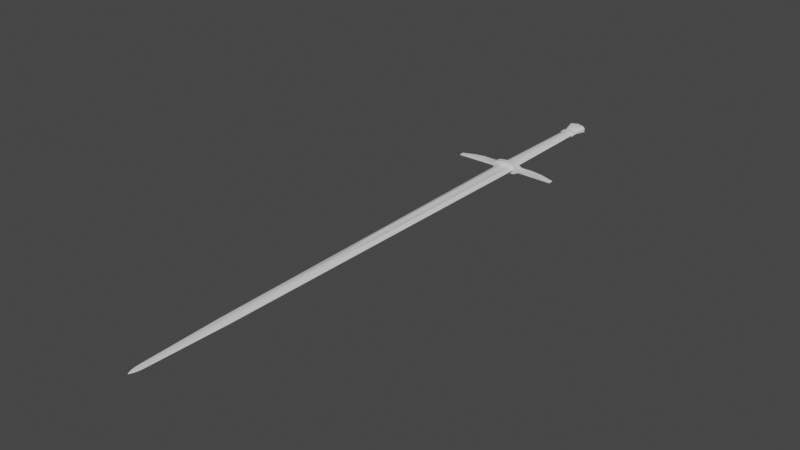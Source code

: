 # Source: Longsword.blend  (saved by Blender 2.82.7; exported with 4.5.12 LTS)
import bpy
from mathutils import Matrix  # noqa: F401  (used for matrix-valued properties, if any)

bpy.ops.wm.read_factory_settings(use_empty=True)
scene = bpy.context.scene
scene.name = 'Scene'

# ---- collections
col_collection = bpy.data.collections.new('Collection'); scene.collection.children.link(col_collection)

# ---- materials (node trees are filled in below, after node groups)
mat_pommelmaterial = bpy.data.materials.new('PommelMaterial')
mat_pommelmaterial.alpha_threshold = 0.0
mat_pommelmaterial.use_transparent_shadow = False
mat_pommelmaterial.line_color = (0.0, 0.0, 0.0, 1.0)
mat_blademeterial = bpy.data.materials.new('BladeMeterial')
mat_blademeterial.use_transparent_shadow = False
mat_rainguardmaterial = bpy.data.materials.new('RainGuardMaterial')
mat_rainguardmaterial.use_transparent_shadow = False
mat_gripmaterial = bpy.data.materials.new('GripMaterial')
mat_gripmaterial.use_transparent_shadow = False

# ---- node groups
ng_auto_smooth = bpy.data.node_groups.new('Auto Smooth', 'GeometryNodeTree')
_s = ng_auto_smooth.interface.new_socket(name='Geometry', in_out='OUTPUT', socket_type='NodeSocketGeometry')
_s = ng_auto_smooth.interface.new_socket(name='Geometry', in_out='INPUT', socket_type='NodeSocketGeometry')
_s = ng_auto_smooth.interface.new_socket(name='Angle', in_out='INPUT', socket_type='NodeSocketFloat')
_s.subtype = 'ANGLE'
_s.min_value = 0.0
_s.max_value = 3.142
ng_auto_smooth.is_modifier = True
_N = ng_auto_smooth.nodes; _L = ng_auto_smooth.links
n0 = _N.new('NodeGroupOutput'); n0.name = 'Group Output'; n0.location = (480, -100)
n1 = _N.new('NodeGroupInput'); n1.name = 'Group Input'; n1.location = (-420, -300)
n2 = _N.new('NodeGroupInput'); n2.name = 'Group Input.001'; n2.location = (-60, -100)
n3 = _N.new('GeometryNodeSetShadeSmooth'); n3.name = 'Set Shade Smooth'; n3.location = (120, -100)
n3.domain = 'EDGE'
n4 = _N.new('GeometryNodeSetShadeSmooth'); n4.name = 'Set Shade Smooth.001'; n4.location = (300, -100)
n5 = _N.new('GeometryNodeInputMeshEdgeAngle'); n5.name = 'Edge Angle'; n5.location = (-420, -220)
n6 = _N.new('GeometryNodeInputEdgeSmooth'); n6.name = 'Is Edge Smooth'; n6.location = (-60, -160)
n7 = _N.new('GeometryNodeInputShadeSmooth'); n7.name = 'Is Face Smooth'; n7.location = (-240, -340)
n8 = _N.new('FunctionNodeBooleanMath'); n8.name = 'Boolean Math'; n8.location = (-60, -220)
n9 = _N.new('FunctionNodeCompare'); n9.name = 'Compare'; n9.location = (-240, -180)
n9.operation = 'LESS_EQUAL'
_L.new(n5.outputs[0], n9.inputs[0])
_L.new(n4.outputs[0], n0.inputs[0])
_L.new(n1.outputs[1], n9.inputs[1])
_L.new(n9.outputs[0], n8.inputs[0])
_L.new(n7.outputs[0], n8.inputs[1])
_L.new(n2.outputs[0], n3.inputs[0])
_L.new(n6.outputs[0], n3.inputs[1])
_L.new(n3.outputs[0], n4.inputs[0])
_L.new(n8.outputs[0], n3.inputs[2])
n0.is_active_output = True

# ---- material node trees
mat_pommelmaterial.use_nodes = True; mat_pommelmaterial.node_tree.nodes.clear()
_N = mat_pommelmaterial.node_tree.nodes; _L = mat_pommelmaterial.node_tree.links
n0 = _N.new('ShaderNodeOutputMaterial'); n0.name = 'Material Output'; n0.location = (300, 300)
n1 = _N.new('ShaderNodeBsdfPrincipled'); n1.name = 'Principled BSDF'; n1.location = (10, 300)
n1.distribution = 'GGX'
n1.subsurface_method = 'BURLEY'
n1.inputs[2].default_value = 0.4
n1.inputs[3].default_value = 1.45
n1.inputs[27].default_value = (0.0, 0.0, 0.0, 1.0)
n1.inputs[28].default_value = 1.0
_L.new(n1.outputs[0], n0.inputs[0])
n0.is_active_output = True
mat_blademeterial.use_nodes = True; mat_blademeterial.node_tree.nodes.clear()
_N = mat_blademeterial.node_tree.nodes; _L = mat_blademeterial.node_tree.links
n0 = _N.new('ShaderNodeOutputMaterial'); n0.name = 'Material Output'; n0.location = (300, 300)
n1 = _N.new('ShaderNodeBsdfPrincipled'); n1.name = 'Principled BSDF'; n1.location = (10, 300)
n1.distribution = 'GGX'
n1.subsurface_method = 'BURLEY'
n1.inputs[3].default_value = 1.45
n1.inputs[27].default_value = (0.0, 0.0, 0.0, 1.0)
n1.inputs[28].default_value = 1.0
_L.new(n1.outputs[0], n0.inputs[0])
n0.is_active_output = True
mat_rainguardmaterial.use_nodes = True; mat_rainguardmaterial.node_tree.nodes.clear()
_N = mat_rainguardmaterial.node_tree.nodes; _L = mat_rainguardmaterial.node_tree.links
n0 = _N.new('ShaderNodeOutputMaterial'); n0.name = 'Material Output'; n0.location = (300, 300)
n1 = _N.new('ShaderNodeBsdfPrincipled'); n1.name = 'Principled BSDF'; n1.location = (10, 300)
n1.distribution = 'GGX'
n1.subsurface_method = 'BURLEY'
n1.inputs[3].default_value = 1.45
n1.inputs[27].default_value = (0.0, 0.0, 0.0, 1.0)
n1.inputs[28].default_value = 1.0
_L.new(n1.outputs[0], n0.inputs[0])
n0.is_active_output = True
mat_gripmaterial.use_nodes = True; mat_gripmaterial.node_tree.nodes.clear()
_N = mat_gripmaterial.node_tree.nodes; _L = mat_gripmaterial.node_tree.links
n0 = _N.new('ShaderNodeOutputMaterial'); n0.name = 'Material Output'; n0.location = (300, 300)
n1 = _N.new('ShaderNodeBsdfPrincipled'); n1.name = 'Principled BSDF'; n1.location = (10, 300)
n1.distribution = 'GGX'
n1.subsurface_method = 'BURLEY'
n1.inputs[3].default_value = 1.45
n1.inputs[27].default_value = (0.0, 0.0, 0.0, 1.0)
n1.inputs[28].default_value = 1.0
_L.new(n1.outputs[0], n0.inputs[0])
n0.is_active_output = True

# ---- world
world_world = bpy.data.worlds.new('World'); scene.world = world_world
world_world.use_nodes = True; world_world.node_tree.nodes.clear()
_N = world_world.node_tree.nodes; _L = world_world.node_tree.links
n0 = _N.new('ShaderNodeOutputWorld'); n0.name = 'World Output'; n0.location = (300, 300)
n1 = _N.new('ShaderNodeBackground'); n1.name = 'Background'; n1.location = (10, 300)
n1.inputs[0].default_value = (0.05088, 0.05088, 0.05088, 1.0)
_L.new(n1.outputs[0], n0.inputs[0])
n0.is_active_output = True
world_world.color = (0.05088, 0.05088, 0.05088)
world_world.use_sun_shadow = False
world_world.sun_shadow_jitter_overblur = 0.0

# ---- meshes
me_cube = bpy.data.meshes.new('Cube')
me_cube.from_pydata([(-0.03905, -0.016, 0.01514), (-0.03905, 0.016, 0.01514), (-0.022, -0.00072, 1.403), (-0.022, 0.00072, 1.403), (0.03905, -0.016, 0.01514), (0.03905, 0.016, 0.01514), (0.022, -0.00072, 1.403), (0.022, 0.00072, 1.403), (-0.01162, -0.000792, 1.703), (-0.01162, 0.000792, 1.703), (0.01162, -0.000792, 1.703), (0.01162, 0.000792, 1.703), (-0.003485, -0.0002376, 1.739), (-0.003485, 0.0002376, 1.739), (0.003485, -0.0002376, 1.739), (0.003485, 0.0002376, 1.739), (-0.00906, 0.0005148, 1.723), (0.00906, 0.0005148, 1.723), (-0.00906, -0.0005148, 1.723), (0.00906, -0.0005148, 1.723), (-0.03905, -0.016, -0.008453), (-0.03905, 0.016, -0.008453), (0.03905, -0.016, -0.008453), (0.03905, 0.016, -0.008453), (-0.0224, -0.0084, -0.008453), (-0.0224, 0.0084, -0.008453), (0.0224, -0.0084, -0.008453), (0.0224, 0.0084, -0.008453), (-0.0196, -0.00588, -0.4085), (-0.0196, 0.00588, -0.4085), (0.0196, -0.00588, -0.4085), (0.0196, 0.00588, -0.4085), (0.2, -0.0012, 0.02665), (0.2, 0.0012, 0.02665), (0.2, -0.0012, 0.007795), (0.2, 0.0012, 0.007795), (-0.2, -0.0012, 0.02665), (-0.2, 0.0012, 0.02665), (-0.2, -0.0012, 0.007795), (-0.2, 0.0012, 0.007795), (0.0575, -0.006, -0.008453), (0.0575, -0.006, 0.01571), (0.0575, 0.006, 0.01571), (0.0575, 0.006, -0.008453), (-0.0575, -0.006, -0.008453), (-0.0575, 0.006, -0.008453), (-0.0575, 0.006, 0.01571), (-0.0575, -0.006, 0.01571), (0.036, 0.0007201, 0.01578), (-0.036, -0.0007199, 0.01578), (0.036, -0.0007199, 0.01578), (-0.036, 0.0007201, 0.01578), (-0.02333, 0.018, 0.01514), (0.02333, 0.018, 0.01514), (-0.01027, -0.005065, 1.403), (0.01027, -0.005065, 1.403), (0.01027, 0.005015, 1.403), (-0.01027, 0.005015, 1.403), (0.02333, -0.018, 0.01514), (-0.02333, -0.018, 0.01514), (-0.005421, -0.001331, 1.703), (0.005421, -0.001331, 1.703), (0.005421, 0.001294, 1.703), (-0.005421, 0.001294, 1.703), (-0.001626, -0.0005201, 1.739), (0.001626, -0.0005201, 1.739), (0.001626, 0.0004949, 1.739), (-0.001626, 0.0004949, 1.739), (0.004228, -0.0007876, 1.723), (-0.004228, -0.0007876, 1.723), (-0.004228, 0.0007519, 1.723), (0.004228, 0.0007519, 1.723), (-0.02333, 0.018, -0.008453), (0.02333, 0.018, -0.008453), (0.02333, -0.018, -0.008453), (-0.02333, -0.018, -0.008453), (-0.0147, 0.0126, -0.008453), (0.0147, 0.0126, -0.008453), (0.0147, -0.0126, -0.008453), (-0.0147, -0.0126, -0.008453), (-0.01029, 0.00882, -0.4085), (0.01029, 0.00882, -0.4085), (0.01029, -0.00882, -0.4085), (-0.01029, -0.00882, -0.4085), (-0.01601, 0.01372, -0.4824), (0.01601, 0.01372, -0.4824), (0.01601, -0.01372, -0.4824), (-0.01601, -0.01372, -0.4824), (-0.0168, 0.0072, 0.01578), (0.0168, 0.0072, 0.01578), (0.0168, -0.0072, 0.01578), (-0.0168, -0.0072, 0.01578), (-1.748e-09, 0.02, 0.01514), (1.504e-09, -0.0061, 1.403), (-1.374e-09, 0.005015, 1.403), (1.748e-09, -0.02, 0.01514), (6.924e-10, -0.001331, 1.703), (-6.924e-10, 0.001294, 1.703), (3.94e-10, -0.0005201, 1.739), (-3.94e-10, 0.0004949, 1.739), (4.501e-10, -0.0007876, 1.723), (-4.5e-10, 0.0007519, 1.723), (-1.748e-09, 0.02, -0.008453), (1.748e-09, -0.02, -0.008453), (-1.224e-09, 0.014, -0.008453), (1.224e-09, -0.014, -0.008453), (-8.567e-10, 0.0098, -0.4085), (8.567e-10, -0.0098, -0.4085), (-1.259e-09, 0.01729, -0.4824), (1.259e-09, -0.01729, -0.4824), (-2.77e-10, 0.003168, 0.01578), (2.77e-10, -0.003168, 0.01578), (0.0283, 0.00072, 0.7623), (-0.0283, -0.00072, 0.7623), (0.0283, -0.00072, 0.7623), (-0.0283, 0.00072, 0.7623), (0.01321, 0.0072, 0.7623), (-0.01321, 0.0072, 0.7623), (-0.01321, -0.0072, 0.7623), (0.01321, -0.0072, 0.7623), (1.039e-09, -0.0072, 1.005), (-1.039e-09, 0.0072, 1.005), (-0.05, 5.31e-08, -0.008453), (0.05, 6.185e-08, -0.008453), (-0.028, 5.503e-08, -0.008453), (0.028, 5.992e-08, -0.008453), (-0.0245, 7.282e-08, -0.4085), (0.0245, 7.71e-08, -0.4085), (-0.0343, 7.31e-08, -0.4824), (0.03491, 7.915e-08, -0.4824), (-0.02058, 7.484e-08, -0.4947), (0.02058, 7.844e-08, -0.4947), (0.009604, 7.748e-08, -0.4947), (-0.009604, 7.58e-08, -0.4947), (-4.295e-15, 7.677e-08, -0.4947), (0.0217, 7.625e-08, -0.4311), (-0.02163, 7.192e-08, -0.4311), (-0.001626, 0.0002376, 1.743), (-0.001626, -0.0002376, 1.743), (-1.97e-10, 0.0002376, 1.743), (1.97e-10, -0.0002376, 1.743), (0.001626, 0.0002376, 1.743), (0.001626, -0.0002376, 1.743), (0.1482, -0.004688, -0.004012), (0.1091, -0.006, -0.008453), (0.1482, 0.004688, -0.004012), (0.1091, 0.006, -0.008453), (0.1091, -0.006, 0.01633), (0.1482, -0.004688, 0.01933), (0.1091, 0.006, 0.01633), (0.1482, 0.004688, 0.01933), (-0.1482, -0.004688, -0.004012), (-0.1091, -0.006, -0.008453), (-0.1482, 0.004688, 0.01933), (-0.1091, 0.006, 0.01633), (-0.1091, 0.006, -0.008453), (-0.1482, 0.004688, -0.004012), (-0.1091, -0.006, 0.01633), (-0.1482, -0.004688, 0.01933), (-0.0343, -0.00796, -0.484), (-0.02757, -0.01372, -0.484), (-0.02757, 0.01372, -0.484), (-0.0343, 0.00796, -0.484), (0.03456, -0.007964, -0.484), (0.02758, -0.01372, -0.484), (0.02758, 0.01372, -0.484), (0.03456, 0.007964, -0.484), (-0.02018, -0.01372, -0.4905), (-0.02058, -0.007961, -0.4963), (-0.02018, 0.01372, -0.4905), (-0.02058, 0.007961, -0.4963), (0.02019, -0.01372, -0.4905), (0.02058, -0.007961, -0.4963), (0.02019, 0.01372, -0.4905), (0.02058, 0.007961, -0.4963), (-0.01259, 0.01372, -0.4905), (-0.009604, 0.007961, -0.4963), (0.009604, 0.007961, -0.4963), (0.01259, 0.01372, -0.4905), (0.01259, -0.01372, -0.4905), (0.009604, -0.007961, -0.4963), (-0.009604, -0.00796, -0.4963), (-0.01259, -0.01372, -0.4905), (-7.559e-10, 0.01038, -0.4963), (-1.259e-09, 0.01729, -0.4905), (7.559e-10, -0.01038, -0.4963), (1.259e-09, -0.01729, -0.4905), (-0.0169, -0.01026, -0.4411), (-0.02099, -0.004258, -0.4317), (0.0218, -0.003783, -0.4319), (0.01742, -0.01026, -0.4411), (-0.02102, 0.003786, -0.4317), (-0.0169, 0.01026, -0.4411), (0.01742, 0.01026, -0.4411), (0.02178, 0.004254, -0.4319), (-0.01064, 0.01026, -0.4411), (-0.007238, 0.006463, -0.4307), (0.007238, 0.006463, -0.4307), (0.01067, 0.01026, -0.4411), (0.01067, -0.01026, -0.4411), (0.007238, -0.006463, -0.4307), (-0.007238, -0.006463, -0.4307), (-0.01064, -0.01026, -0.4411), (8.567e-10, -0.006769, -0.4296), (9.042e-10, -0.01241, -0.4411), (-8.567e-10, 0.006769, -0.4296), (-9.042e-10, 0.01241, -0.4411), (0.02941, 8.07e-08, -0.4094), (-0.02942, 7.556e-08, -0.4094), (-0.01217, -0.01044, -0.4092), (-0.02379, -0.006959, -0.4094), (0.02383, -0.00693, -0.4094), (0.01216, -0.01044, -0.4092), (-0.02379, 0.00693, -0.4094), (-0.01217, 0.01044, -0.4092), (0.01216, 0.01044, -0.4092), (0.02383, 0.006959, -0.4094), (-5.936e-06, 0.01176, -0.4091), (-5.934e-06, -0.01176, -0.4091), (0.02952, 7.988e-08, -0.4295), (-0.02953, 7.472e-08, -0.4295), (-0.02556, -0.006311, -0.4298), (0.02594, -0.006093, -0.4299), (0.01094, -0.009502, -0.4281), (-0.02558, 0.006095, -0.4298), (-0.01095, 0.009502, -0.4281), (0.02593, 0.00631, -0.4299), (-5.936e-06, 0.01176, -0.4276), (-5.934e-06, -0.01176, -0.4276), (-0.01095, -0.009502, -0.4281), (0.01094, 0.009502, -0.4281), (0.02461, 7.625e-08, -0.4294), (-0.02461, 7.194e-08, -0.4294), (-0.02143, -0.005209, -0.4296), (0.02179, -0.005013, -0.4297), (0.009028, -0.007846, -0.4281), (-0.02145, 0.005014, -0.4296), (-0.009028, 0.007846, -0.4281), (0.02178, 0.005208, -0.4297), (-8.567e-10, 0.0098, -0.4276), (8.567e-10, -0.0098, -0.4276), (-0.009028, -0.007846, -0.4281), (0.009028, 0.007846, -0.4281)], [], [(119, 114, 6, 55), (55, 6, 10, 61), (48, 50, 4, 5), (117, 115, 3, 57), (115, 113, 2, 3), (44, 47, 157, 152), (70, 16, 13, 67), (3, 2, 8, 9), (6, 7, 11, 10), (57, 3, 9, 63), (14, 15, 141, 142), (16, 18, 12, 13), (68, 19, 14, 65), (19, 17, 15, 14), (10, 11, 17, 19), (61, 10, 19, 68), (9, 8, 18, 16), (63, 9, 16, 70), (75, 20, 24, 79), (40, 43, 146, 144), (53, 5, 23, 73), (59, 0, 20, 75), (125, 26, 30, 127), (24, 20, 122, 124), (21, 25, 124, 122), (73, 23, 27, 77), (159, 188, 128), (77, 27, 31, 81), (79, 24, 28, 83), (124, 25, 29, 126), (161, 84, 175, 169), (162, 128, 191), (166, 129, 131, 174), (176, 133, 130, 170), (85, 165, 173, 178), (166, 194, 129), (159, 128, 130, 168), (33, 32, 34, 35), (151, 158, 36, 38), (41, 40, 144, 147), (43, 42, 149, 146), (36, 37, 39, 38), (46, 45, 155, 154), (47, 46, 154, 157), (45, 44, 152, 155), (23, 5, 42, 43), (44, 122, 20), (5, 4, 41, 42), (4, 22, 40, 41), (20, 0, 47, 44), (1, 21, 45, 46), (0, 1, 46, 47), (44, 45, 122), (1, 0, 49, 51), (52, 1, 51, 88), (112, 114, 50, 48), (58, 4, 50, 90), (0, 59, 91, 49), (95, 58, 90, 111), (5, 53, 89, 48), (92, 52, 88, 110), (129, 189, 163), (241, 233, 188, 201), (164, 86, 179, 171), (86, 109, 186, 179), (174, 131, 132, 177), (109, 87, 182, 186), (128, 162, 170, 130), (239, 242, 197, 205), (26, 78, 82, 30), (105, 79, 83, 107), (25, 76, 80, 29), (104, 77, 81, 106), (129, 163, 172, 131), (240, 241, 201, 203), (21, 72, 76, 25), (102, 73, 77, 104), (4, 58, 74, 22), (95, 59, 75, 103), (1, 52, 72, 21), (92, 53, 73, 102), (22, 74, 78, 26), (103, 75, 79, 105), (11, 62, 71, 17), (97, 63, 70, 101), (8, 60, 69, 18), (96, 61, 68, 100), (18, 69, 64, 12), (100, 68, 65, 98), (14, 142, 65), (66, 141, 15), (7, 56, 62, 11), (94, 57, 63, 97), (17, 71, 66, 15), (101, 70, 67, 99), (112, 116, 56, 7), (121, 117, 57, 94), (2, 54, 60, 8), (93, 55, 61, 96), (113, 118, 54, 2), (120, 119, 55, 93), (118, 120, 93, 54), (54, 93, 96, 60), (116, 121, 94, 56), (71, 101, 99, 66), (56, 94, 97, 62), (142, 141, 139, 140), (69, 100, 98, 64), (60, 96, 100, 69), (62, 97, 101, 71), (74, 103, 105, 78), (52, 92, 102, 72), (58, 95, 103, 74), (72, 102, 104, 76), (235, 240, 203, 200), (76, 104, 106, 80), (78, 105, 107, 82), (237, 239, 205, 196), (134, 185, 181, 133), (183, 134, 133, 176), (132, 180, 185, 134), (53, 92, 110, 89), (59, 95, 111, 91), (89, 110, 121, 116), (91, 111, 120, 118), (111, 90, 119, 120), (49, 91, 118, 113), (110, 88, 117, 121), (48, 89, 116, 112), (7, 6, 114, 112), (51, 49, 113, 115), (88, 51, 115, 117), (90, 50, 114, 119), (21, 122, 45), (40, 123, 43), (123, 23, 43), (40, 22, 123), (108, 85, 178, 184), (177, 132, 134, 183), (84, 108, 184, 175), (133, 181, 168, 130), (131, 172, 180, 132), (192, 195, 84, 161), (202, 187, 160, 87), (24, 124, 126, 28), (27, 125, 127, 31), (26, 125, 123, 22), (23, 123, 125, 27), (128, 188, 136), (129, 194, 135), (206, 198, 85, 108), (204, 202, 87, 109), (232, 236, 191, 136), (199, 204, 109, 86), (242, 238, 194, 197), (238, 231, 135, 194), (135, 189, 129), (136, 191, 128), (233, 232, 136, 188), (198, 193, 165, 85), (190, 199, 86, 164), (231, 234, 189, 135), (236, 237, 196, 191), (234, 235, 200, 189), (195, 206, 108, 84), (66, 99, 139, 141), (98, 65, 142, 140), (98, 140, 138, 64), (138, 140, 139, 137), (99, 67, 137, 139), (67, 13, 137), (12, 138, 137, 13), (64, 138, 12), (42, 41, 147, 149), (145, 150, 33, 35), (150, 148, 32, 33), (148, 143, 34, 32), (153, 156, 39, 37), (158, 153, 37, 36), (156, 151, 38, 39), (150, 145, 146, 149), (145, 143, 144, 146), (148, 150, 149, 147), (143, 148, 147, 144), (158, 151, 152, 157), (156, 153, 154, 155), (153, 158, 157, 154), (151, 156, 155, 152), (143, 145, 35, 34), (188, 159, 160, 187), (192, 161, 162, 191), (178, 173, 174, 177), (182, 167, 168, 181), (161, 169, 170, 162), (167, 160, 159, 168), (164, 171, 172, 163), (173, 165, 166, 174), (169, 175, 176, 170), (184, 178, 177, 183), (171, 179, 180, 172), (186, 182, 181, 185), (175, 184, 183, 176), (179, 186, 185, 180), (163, 189, 190, 164), (165, 193, 194, 166), (206, 195, 196, 205), (204, 199, 200, 203), (202, 204, 203, 201), (199, 190, 189, 200), (198, 206, 205, 197), (195, 192, 191, 196), (193, 198, 197, 194), (187, 202, 201, 188), (87, 160, 167, 182), (30, 82, 212, 211), (29, 80, 214, 213), (127, 30, 211, 207), (28, 126, 208, 210), (31, 127, 207, 216), (81, 31, 216, 215), (126, 29, 213, 208), (80, 106, 217, 214), (82, 107, 218, 212), (107, 83, 209, 218), (106, 81, 215, 217), (83, 28, 210, 209), (211, 212, 223, 222), (213, 214, 225, 224), (207, 211, 222, 219), (210, 208, 220, 221), (216, 207, 219, 226), (215, 216, 226, 230), (208, 213, 224, 220), (214, 217, 227, 225), (212, 218, 228, 223), (218, 209, 229, 228), (217, 215, 230, 227), (209, 210, 221, 229), (222, 223, 235, 234), (224, 225, 237, 236), (219, 222, 234, 231), (221, 220, 232, 233), (226, 219, 231, 238), (230, 226, 238, 242), (220, 224, 236, 232), (225, 227, 239, 237), (223, 228, 240, 235), (228, 229, 241, 240), (227, 230, 242, 239), (229, 221, 233, 241)])
me_cube.polygons.foreach_set('use_smooth', [True] * 250)
me_cube.polygons.foreach_set('material_index', [1, 1, 2, 1, 1, 2, 1, 1, 1, 1, 1, 1, 1, 1, 1, 1, 1, 1, 2, 2, 2, 2, 3, 2, 2, 2, 0, 3, 3, 3, 0, 0, 0, 0, 0, 0, 0, 2, 2, 2, 2, 2, 2, 2, 2, 2, 2, 2, 2, 2, 2, 2, 2, 2, 2, 1, 2, 2, 2, 2, 2, 0, 0, 0, 0, 0, 0, 0, 0, 3, 3, 3, 3, 0, 0, 2, 2, 2, 2, 2, 2, 2, 2, 1, 1, 1, 1, 1, 1, 1, 1, 1, 1, 1, 1, 1, 1, 1, 1, 1, 1, 1, 1, 1, 1, 1, 1, 1, 1, 1, 2, 2, 2, 2, 0, 3, 3, 0, 0, 0, 0, 2, 2, 1, 1, 1, 1, 1, 1, 1, 1, 1, 1, 2, 2, 2, 2, 0, 0, 0, 0, 0, 0, 0, 3, 3, 2, 2, 0, 0, 0, 0, 0, 0, 0, 0, 0, 0, 0, 0, 0, 0, 0, 0, 0, 1, 1, 1, 1, 1, 1, 1, 1, 2, 2, 2, 2, 2, 2, 2, 2, 2, 2, 2, 2, 2, 2, 2, 2, 0, 0, 0, 0, 0, 0, 0, 0, 0, 0, 0, 0, 0, 0, 0, 0, 0, 0, 0, 0, 0, 0, 0, 0, 0, 0, 0, 0, 0, 0, 0, 0, 0, 0, 0, 0, 0, 0, 0, 0, 0, 0, 0, 0, 0, 0, 0, 0, 0, 0, 0, 0, 0, 0, 0, 0, 0, 0, 0, 0, 0])
_k = set([(88, 117), (89, 116), (90, 119), (91, 118), (116, 121), (117, 121), (118, 120), (119, 120)])
me_cube.attributes.new('sharp_edge', 'BOOLEAN', 'EDGE').data.foreach_set('value', [ (min(e.vertices), max(e.vertices)) in _k for e in me_cube.edges])
_uv = me_cube.uv_layers.new(name='UVMap')
_uv.uv.foreach_set('vector', [0.1766, 0.5666, 0.07442, 0.5663, 0.1363, 0.1963, 0.2154, 0.1965, 0.2154, 0.1965, 0.1363, 0.1963, 0.2143, 0.02312, 0.2566, 0.02329, 0.2427, 0.5675, 0.2461, 0.5678, 0.2818, 0.5784, 0.2059, 0.5717, 0.7624, 0.4321, 0.8676, 0.4322, 0.8029, 0.8032, 0.7219, 0.8031, 0.9725, 0.4275, 0.982, 0.4275, 0.9779, 0.7945, 0.9684, 0.7945, 0.9012, 0.648, 0.9582, 0.648, 0.9597, 0.7696, 0.9012, 0.7696, 0.6721, 0.9884, 0.7068, 0.9884, 0.6701, 0.9978, 0.6558, 0.9977, 0.9684, 0.7945, 0.9779, 0.7945, 0.9765, 0.967, 0.966, 0.967, 0.9477, 0.7945, 0.9572, 0.7945, 0.9558, 0.967, 0.9453, 0.967, 0.7219, 0.8031, 0.8029, 0.8032, 0.724, 0.9768, 0.6798, 0.9768, 0.9488, 0.9885, 0.9519, 0.9885, 0.9519, 0.9908, 0.9487, 0.9908, 0.9677, 0.9787, 0.9745, 0.9787, 0.9726, 0.9885, 0.9695, 0.9885, 0.2648, 0.0117, 0.2317, 0.01156, 0.2689, 0.002204, 0.282, 0.002304, 0.947, 0.9787, 0.9538, 0.9787, 0.9519, 0.9885, 0.9488, 0.9885, 0.9453, 0.967, 0.9558, 0.967, 0.9538, 0.9787, 0.947, 0.9787, 0.2566, 0.02329, 0.2143, 0.02312, 0.2317, 0.01156, 0.2648, 0.0117, 0.966, 0.967, 0.9765, 0.967, 0.9745, 0.9787, 0.9677, 0.9787, 0.6798, 0.9768, 0.724, 0.9768, 0.7068, 0.9884, 0.6721, 0.9884, 0.05559, 0.4279, 0.06352, 0.3911, 0.07813, 0.4321, 0.06663, 0.4494, 0.0676, 0.6218, 0.09602, 0.6242, 0.08555, 0.7463, 0.05713, 0.7439, 0.8598, 0.554, 0.8598, 0.5911, 0.8046, 0.5911, 0.8046, 0.554, 0.9568, 0.5612, 0.9568, 0.5985, 0.9012, 0.5985, 0.9012, 0.5612, 0.0, 0.0003869, 0.05, 0.0001547, 0.075, 0.9998, 0.03125, 1.0, 0.07813, 0.4321, 0.06352, 0.3911, 0.1036, 0.3684, 0.09916, 0.4205, 0.1393, 0.3976, 0.1179, 0.4355, 0.09916, 0.4205, 0.1036, 0.3684, 0.1314, 0.5457, 0.1234, 0.5825, 0.1088, 0.5416, 0.1203, 0.5242, 0.8909, 0.8719, 0.9163, 0.49, 0.9454, 0.861, 0.8813, 3.868e-05, 0.95, 0.0001547, 0.925, 0.9998, 0.8419, 0.9998, 0.3813, 3.868e-05, 0.45, 0.0001547, 0.425, 0.9998, 0.3419, 0.9998, 0.5, 0.0003868, 0.55, 0.0001547, 0.575, 0.9998, 0.5313, 1.0, 0.5019, 0.04618, 0.5127, 0.1279, 0.4573, 0.1524, 0.4573, 0.09866, 1.0, 0.8719, 0.9454, 0.861, 0.9714, 0.4898, 0.2811, 0.4858, 0.3357, 0.4833, 0.3357, 0.5847, 0.2811, 0.5847, 0.2811, 0.7984, 0.3357, 0.7984, 0.3357, 0.8762, 0.2811, 0.8761, 0.5127, 0.3545, 0.5019, 0.4364, 0.4573, 0.3844, 0.4573, 0.3306, 0.9961, 0.0, 0.9888, 0.3802, 0.9421, 0.01303, 0.3902, 0.9733, 0.3356, 0.9733, 0.3357, 0.8762, 0.3902, 0.8762, 0.984, 0.02205, 0.984, 0.0277, 0.9395, 0.0277, 0.9395, 0.02205, 0.9117, 0.8619, 0.9667, 0.8619, 0.984, 0.9842, 0.9395, 0.9842, 0.9582, 0.3639, 0.9012, 0.3639, 0.9012, 0.2424, 0.9597, 0.2424, 0.8046, 0.6402, 0.8612, 0.6402, 0.8626, 0.761, 0.8046, 0.761, 0.8868, 0.01849, 0.8868, 0.02411, 0.8426, 0.02411, 0.8426, 0.01849, 0.8612, 0.3581, 0.8046, 0.3581, 0.8046, 0.2373, 0.8626, 0.2373, 0.278, 0.3465, 0.2495, 0.344, 0.2603, 0.2218, 0.2887, 0.2243, 0.1194, 0.3519, 0.09094, 0.3494, 0.1014, 0.2273, 0.1298, 0.2297, 0.8046, 0.5911, 0.8598, 0.5911, 0.8612, 0.6402, 0.8046, 0.6402, 0.09094, 0.3494, 0.1036, 0.3684, 0.06352, 0.3911, 0.2059, 0.5717, 0.2818, 0.5784, 0.2542, 0.62, 0.2258, 0.6175, 0.9568, 0.4134, 0.9012, 0.4134, 0.9012, 0.3639, 0.9582, 0.3639, 0.9012, 0.5985, 0.9568, 0.5985, 0.9582, 0.648, 0.9012, 0.648, 0.8598, 0.4072, 0.8046, 0.4072, 0.8046, 0.3581, 0.8612, 0.3581, 0.2978, 0.3924, 0.222, 0.3857, 0.2495, 0.344, 0.278, 0.3465, 0.09094, 0.3494, 0.1194, 0.3519, 0.1036, 0.3684, 0.222, 0.3857, 0.2978, 0.3924, 0.2611, 0.3966, 0.2577, 0.3963, 0.2138, 0.4227, 0.222, 0.3857, 0.2577, 0.3963, 0.2382, 0.4405, 0.9613, 0.4275, 0.9518, 0.4275, 0.9565, 0.0, 0.966, 8.091e-07, 0.2899, 0.5413, 0.2818, 0.5784, 0.2461, 0.5678, 0.2655, 0.5235, 0.2978, 0.3924, 0.2995, 0.4301, 0.2725, 0.4435, 0.2611, 0.3966, 0.2995, 0.4861, 0.2899, 0.5413, 0.2655, 0.5235, 0.2594, 0.4827, 0.2059, 0.5717, 0.2042, 0.5339, 0.2312, 0.5205, 0.2427, 0.5675, 0.2042, 0.4779, 0.2138, 0.4227, 0.2382, 0.4405, 0.2443, 0.4814, 0.9421, 0.01303, 0.9338, 0.3832, 0.8871, 0.005569, 0.01813, 0.125, 0.03876, 0.03924, 0.05242, 0.04433, 0.03361, 0.1399, 0.3663, 0.4345, 0.366, 0.3518, 0.4244, 0.3355, 0.4175, 0.3888, 0.366, 0.3518, 0.3818, 0.2396, 0.4371, 0.2472, 0.4244, 0.3355, 0.2811, 0.5847, 0.3357, 0.5847, 0.3357, 0.6624, 0.2811, 0.6624, 0.3818, 0.2396, 0.3951, 0.1271, 0.4473, 0.1587, 0.4371, 0.2472, 0.3356, 0.9733, 0.2811, 0.9733, 0.2811, 0.8761, 0.3357, 0.8762, 0.5989, 0.678, 0.5983, 0.7434, 0.5865, 0.733, 0.5786, 0.6823, 0.05, 0.0001547, 0.1188, 3.869e-05, 0.1581, 0.9998, 0.075, 0.9998, 0.25, 0.0, 0.3813, 3.868e-05, 0.3419, 0.9998, 0.25, 0.9997, 0.55, 0.0001547, 0.6188, 3.869e-05, 0.6581, 0.9998, 0.575, 0.9998, 0.75, 0.0, 0.8813, 3.868e-05, 0.8419, 0.9998, 0.75, 0.9997, 0.3357, 0.4833, 0.3903, 0.4858, 0.3902, 0.5847, 0.3357, 0.5847, 0.4673, 0.706, 0.4679, 0.6406, 0.4797, 0.6511, 0.4877, 0.7017, 0.1393, 0.3976, 0.1408, 0.4352, 0.1263, 0.4546, 0.1179, 0.4355, 0.1408, 0.4909, 0.1314, 0.5457, 0.1203, 0.5242, 0.1266, 0.4897, 0.9568, 0.4134, 0.9568, 0.4508, 0.9012, 0.4508, 0.9012, 0.4134, 0.9568, 0.506, 0.9568, 0.5612, 0.9012, 0.5612, 0.9012, 0.506, 0.8598, 0.4072, 0.8598, 0.4443, 0.8046, 0.4443, 0.8046, 0.4072, 0.8598, 0.4992, 0.8598, 0.554, 0.8046, 0.554, 0.8046, 0.4992, 0.04766, 0.576, 0.04612, 0.5384, 0.06066, 0.5191, 0.06904, 0.5381, 0.04612, 0.4827, 0.05559, 0.4279, 0.06663, 0.4494, 0.06033, 0.484, 0.5722, 0.9768, 0.609, 0.9768, 0.6169, 0.9884, 0.5885, 0.9884, 0.6444, 0.9768, 0.6798, 0.9768, 0.6721, 0.9884, 0.6445, 0.9884, 0.3676, 0.02312, 0.3282, 0.02329, 0.3206, 0.0117, 0.3513, 0.01156, 0.2924, 0.02329, 0.2566, 0.02329, 0.2648, 0.0117, 0.2927, 0.0117, 0.3513, 0.01156, 0.3206, 0.0117, 0.3034, 0.002304, 0.3149, 0.002204, 0.2927, 0.0117, 0.2648, 0.0117, 0.282, 0.002304, 0.2927, 0.002304, 0.9867, 0.002048, 1.0, 0.0, 1.0, 0.00251, 0.966, 0.9886, 0.9519, 0.9908, 0.9519, 0.9885, 0.5155, 0.8032, 0.5878, 0.8031, 0.609, 0.9768, 0.5722, 0.9768, 0.6548, 0.8031, 0.7219, 0.8031, 0.6798, 0.9768, 0.6444, 0.9768, 0.5885, 0.9884, 0.6169, 0.9884, 0.6345, 0.9977, 0.6246, 0.9978, 0.6445, 0.9884, 0.6721, 0.9884, 0.6558, 0.9977, 0.6452, 0.9977, 0.4979, 0.4322, 0.5899, 0.4321, 0.5878, 0.8031, 0.5155, 0.8032, 0.6672, 0.5724, 0.7624, 0.4321, 0.7219, 0.8031, 0.6548, 0.8031, 0.4266, 0.1963, 0.3509, 0.1965, 0.3282, 0.02329, 0.3676, 0.02312, 0.2835, 0.1966, 0.2154, 0.1965, 0.2566, 0.02329, 0.2924, 0.02329, 0.4479, 0.5663, 0.3508, 0.5666, 0.3509, 0.1965, 0.4266, 0.1963, 0.2714, 0.4267, 0.1766, 0.5666, 0.2154, 0.1965, 0.2835, 0.1966, 0.3508, 0.5666, 0.2714, 0.4267, 0.2835, 0.1966, 0.3509, 0.1965, 0.3509, 0.1965, 0.2835, 0.1966, 0.2924, 0.02329, 0.3282, 0.02329, 0.5899, 0.4321, 0.6672, 0.5724, 0.6548, 0.8031, 0.5878, 0.8031, 0.6169, 0.9884, 0.6445, 0.9884, 0.6452, 0.9977, 0.6345, 0.9977, 0.5878, 0.8031, 0.6548, 0.8031, 0.6444, 0.9768, 0.609, 0.9768, 0.9867, 0.005962, 0.9899, 0.005962, 0.9899, 0.006904, 0.9867, 0.006904, 0.3206, 0.0117, 0.2927, 0.0117, 0.2927, 0.002304, 0.3034, 0.002304, 0.3282, 0.02329, 0.2924, 0.02329, 0.2927, 0.0117, 0.3206, 0.0117, 0.609, 0.9768, 0.6444, 0.9768, 0.6445, 0.9884, 0.6169, 0.9884, 0.04612, 0.5384, 0.04612, 0.4827, 0.06033, 0.484, 0.06066, 0.5191, 0.8598, 0.4443, 0.8598, 0.4992, 0.8046, 0.4992, 0.8046, 0.4443, 0.9568, 0.4508, 0.9568, 0.506, 0.9012, 0.506, 0.9012, 0.4508, 0.1408, 0.4352, 0.1408, 0.4909, 0.1266, 0.4897, 0.1263, 0.4546, 0.4929, 0.7658, 0.4673, 0.706, 0.4877, 0.7017, 0.4997, 0.7515, 0.6188, 3.869e-05, 0.75, 0.0, 0.75, 0.9997, 0.6581, 0.9998, 0.1188, 3.869e-05, 0.25, 0.0, 0.25, 0.9997, 0.1581, 0.9998, 0.5733, 0.6182, 0.5989, 0.678, 0.5786, 0.6823, 0.5665, 0.6326, 0.3357, 0.7304, 0.4068, 0.7304, 0.3902, 0.7984, 0.3357, 0.7984, 0.2645, 0.7304, 0.3357, 0.7304, 0.3357, 0.7984, 0.2811, 0.7984, 0.3357, 0.6624, 0.3902, 0.6624, 0.4068, 0.7304, 0.3357, 0.7304, 0.2042, 0.5339, 0.2042, 0.4779, 0.2443, 0.4814, 0.2312, 0.5205, 0.2995, 0.4301, 0.2995, 0.4861, 0.2594, 0.4827, 0.2725, 0.4435, 0.5939, 0.0, 0.7077, 8.398e-05, 0.6672, 0.5724, 0.5899, 0.4321, 0.3509, 0.9976, 0.2385, 0.9974, 0.2714, 0.4267, 0.3508, 0.5666, 0.2385, 0.9974, 0.1292, 0.9976, 0.1766, 0.5666, 0.2714, 0.4267, 0.4751, 0.9973, 0.3509, 0.9976, 0.3508, 0.5666, 0.4479, 0.5663, 0.7077, 8.398e-05, 0.8133, 1.694e-07, 0.7624, 0.4321, 0.6672, 0.5724, 0.4751, 0.0001349, 0.5939, 0.0, 0.5899, 0.4321, 0.4979, 0.4322, 0.9572, 0.7945, 0.9477, 0.7945, 0.9518, 0.4275, 0.9613, 0.4275, 0.9772, 0.0, 0.9867, 8.091e-07, 0.982, 0.4275, 0.9725, 0.4275, 0.8133, 1.694e-07, 0.9453, 0.0001352, 0.8676, 0.4322, 0.7624, 0.4321, 0.1292, 0.9976, 0.0, 0.9973, 0.07442, 0.5663, 0.1766, 0.5666, 0.1393, 0.3976, 0.1036, 0.3684, 0.1194, 0.3519, 0.0676, 0.6218, 0.08333, 0.6052, 0.09602, 0.6242, 0.08333, 0.6052, 0.1234, 0.5825, 0.09602, 0.6242, 0.0676, 0.6218, 0.04766, 0.576, 0.08333, 0.6052, 0.5095, 0.2403, 0.5127, 0.3545, 0.4573, 0.3306, 0.4542, 0.2406, 0.2811, 0.6624, 0.3357, 0.6624, 0.3357, 0.7304, 0.2645, 0.7304, 0.5127, 0.1279, 0.5095, 0.2403, 0.4542, 0.2406, 0.4573, 0.1524, 0.3357, 0.7984, 0.3902, 0.7984, 0.3902, 0.8762, 0.3357, 0.8762, 0.3357, 0.5847, 0.3902, 0.5847, 0.3902, 0.6624, 0.3357, 0.6624, 0.7965, 0.1211, 0.7965, 0.1655, 0.5127, 0.1279, 0.5019, 0.04618, 0.1087, 0.126, 0.1144, 0.08199, 0.4163, 0.04746, 0.3951, 0.1271, 0.45, 0.0001547, 0.5, 0.0003868, 0.4688, 1.0, 0.425, 0.9998, 0.95, 0.0001547, 1.0, 0.0003868, 0.9688, 1.0, 0.925, 0.9998, 0.06904, 0.5381, 0.0878, 0.5531, 0.08333, 0.6052, 0.04766, 0.576, 0.1234, 0.5825, 0.08333, 0.6052, 0.0878, 0.5531, 0.1088, 0.5416, 0.9454, 0.861, 0.9163, 0.49, 0.9454, 0.4872, 0.9421, 0.01303, 0.9888, 0.3802, 0.96, 0.3873, 0.7947, 0.2402, 0.7965, 0.3162, 0.5127, 0.3545, 0.5095, 0.2403, 0.09977, 0.2007, 0.1087, 0.126, 0.3951, 0.1271, 0.3818, 0.2396, 0.499, 0.5213, 0.5371, 0.5361, 0.5294, 0.5409, 0.5032, 0.542, 0.08938, 0.2755, 0.09977, 0.2007, 0.3818, 0.2396, 0.366, 0.3518, 0.8871, 0.3048, 0.8784, 0.3957, 0.8639, 0.3961, 0.8707, 0.2926, 0.9961, 0.3953, 0.9603, 0.3945, 0.96, 0.3873, 0.9888, 0.3802, 0.96, 0.3873, 0.9338, 0.3832, 0.9421, 0.01303, 0.9454, 0.4872, 0.9714, 0.4898, 0.9454, 0.861, 0.4685, 0.5508, 0.499, 0.5213, 0.5032, 0.542, 0.4755, 0.5526, 0.7965, 0.3162, 0.7965, 0.364, 0.5019, 0.4364, 0.5127, 0.3545, 0.08325, 0.3229, 0.08938, 0.2755, 0.366, 0.3518, 0.3663, 0.4345, 0.5672, 0.8627, 0.5296, 0.8503, 0.5379, 0.8486, 0.5632, 0.8425, 0.8794, 0.08991, 0.8871, 0.177, 0.8707, 0.1901, 0.8662, 0.09334, 0.0, 0.3427, 0.001745, 0.2517, 0.02047, 0.2415, 0.01472, 0.3448, 0.7965, 0.1655, 0.7947, 0.2402, 0.5095, 0.2403, 0.5127, 0.1279, 0.6345, 0.9977, 0.6452, 0.9977, 0.6472, 1.0, 0.6366, 1.0, 0.2927, 0.002304, 0.282, 0.002304, 0.2813, 6.904e-08, 0.292, 6.904e-08, 0.2927, 0.002304, 0.292, 6.904e-08, 0.3027, 0.0, 0.3034, 0.002304, 0.9867, 0.005962, 0.9867, 0.00502, 0.9899, 0.00502, 0.9899, 0.005962, 0.6452, 0.9977, 0.6558, 0.9977, 0.6578, 1.0, 0.6472, 1.0, 1.0, 0.00502, 0.9867, 0.004558, 1.0, 0.00251, 0.9726, 0.9885, 0.9726, 0.9908, 0.9694, 0.9908, 0.9695, 0.9885, 0.9867, 0.9886, 0.9726, 0.9908, 0.9726, 0.9885, 0.2258, 0.6175, 0.2542, 0.62, 0.2435, 0.7423, 0.2151, 0.7398, 0.815, 0.8527, 0.8696, 0.8527, 0.8868, 0.9742, 0.8426, 0.9742, 0.21, 0.8332, 0.2322, 0.8351, 0.2131, 0.9584, 0.2074, 0.9579, 0.9667, 0.15, 0.9117, 0.15, 0.9395, 0.0277, 0.984, 0.0277, 0.8696, 0.1456, 0.815, 0.1456, 0.8426, 0.02411, 0.8868, 0.02411, 0.2938, 0.1309, 0.2716, 0.129, 0.2907, 0.005748, 0.2964, 0.006247, 0.1347, 0.1361, 0.1125, 0.1342, 0.1316, 0.009197, 0.1372, 0.009684, 0.8696, 0.8527, 0.815, 0.8527, 0.8046, 0.761, 0.8626, 0.761, 0.07444, 0.8394, 0.05224, 0.8375, 0.05713, 0.7439, 0.08555, 0.7463, 0.2322, 0.8351, 0.21, 0.8332, 0.2151, 0.7398, 0.2435, 0.7423, 0.9117, 0.15, 0.9667, 0.15, 0.9597, 0.2424, 0.9012, 0.2424, 0.9667, 0.8619, 0.9117, 0.8619, 0.9012, 0.7696, 0.9597, 0.7696, 0.815, 0.1456, 0.8696, 0.1456, 0.8626, 0.2373, 0.8046, 0.2373, 0.2716, 0.129, 0.2938, 0.1309, 0.2887, 0.2243, 0.2603, 0.2218, 0.1125, 0.1342, 0.1347, 0.1361, 0.1298, 0.2297, 0.1014, 0.2273, 0.05224, 0.8375, 0.07444, 0.8394, 0.0554, 0.9644, 0.04972, 0.9639, 0.05242, 0.04433, 0.4204, 0.0, 0.4163, 0.04746, 0.1144, 0.08199, 0.7965, 0.1211, 0.5019, 0.04618, 0.5069, 0.0, 0.8662, 0.09334, 0.2416, 0.6413, 0.2416, 0.5875, 0.2811, 0.5847, 0.2811, 0.6624, 0.4297, 0.8196, 0.4297, 0.8733, 0.3902, 0.8762, 0.3902, 0.7984, 0.2416, 0.9257, 0.2416, 0.8733, 0.2811, 0.8761, 0.2811, 0.9733, 0.4297, 0.8733, 0.4297, 0.9257, 0.3902, 0.9733, 0.3902, 0.8762, 0.3663, 0.4345, 0.4175, 0.3888, 0.4542, 0.3967, 0.3579, 0.4833, 0.2416, 0.5875, 0.2416, 0.5352, 0.2811, 0.4858, 0.2811, 0.5847, 0.2416, 0.8733, 0.2416, 0.8196, 0.2811, 0.7984, 0.2811, 0.8761, 0.2172, 0.7304, 0.2416, 0.6413, 0.2811, 0.6624, 0.2645, 0.7304, 0.4297, 0.5875, 0.4297, 0.6413, 0.3902, 0.6624, 0.3902, 0.5847, 0.4542, 0.7304, 0.4297, 0.8196, 0.3902, 0.7984, 0.4068, 0.7304, 0.2416, 0.8196, 0.2172, 0.7304, 0.2645, 0.7304, 0.2811, 0.7984, 0.4297, 0.6413, 0.4542, 0.7304, 0.4068, 0.7304, 0.3902, 0.6624, 0.3579, 0.4833, 0.01472, 0.3448, 0.08325, 0.3229, 0.3663, 0.4345, 0.5019, 0.4364, 0.7965, 0.364, 0.8639, 0.3961, 0.5069, 0.4872, 0.7947, 0.2402, 0.7965, 0.1655, 0.8707, 0.1901, 0.8776, 0.2412, 0.09977, 0.2007, 0.08938, 0.2755, 0.02047, 0.2415, 0.01991, 0.1897, 0.1087, 0.126, 0.09977, 0.2007, 0.01991, 0.1897, 0.03361, 0.1399, 0.08938, 0.2755, 0.08325, 0.3229, 0.01472, 0.3448, 0.02047, 0.2415, 0.7965, 0.3162, 0.7947, 0.2402, 0.8776, 0.2412, 0.8707, 0.2926, 0.7965, 0.1655, 0.7965, 0.1211, 0.8662, 0.09334, 0.8707, 0.1901, 0.7965, 0.364, 0.7965, 0.3162, 0.8707, 0.2926, 0.8639, 0.3961, 0.1144, 0.08199, 0.1087, 0.126, 0.03361, 0.1399, 0.05242, 0.04433, 0.3951, 0.1271, 0.4163, 0.04746, 0.4542, 0.1055, 0.4473, 0.1587, 0.1317, 0.8242, 0.1448, 0.7565, 0.1579, 0.7684, 0.143, 0.8532, 0.02456, 0.5569, 0.01154, 0.6246, 0.0001519, 0.6124, 0.01561, 0.528, 0.09581, 0.8631, 0.1317, 0.8242, 0.143, 0.8532, 0.1004, 0.8975, 0.1035, 0.5482, 0.0605, 0.518, 0.05803, 0.4833, 0.1088, 0.5178, 0.05281, 0.8329, 0.09581, 0.8631, 0.1004, 0.8975, 0.04976, 0.8633, 0.02637, 0.7695, 0.05281, 0.8329, 0.04976, 0.8633, 0.01769, 0.7837, 0.0605, 0.518, 0.02456, 0.5569, 0.01561, 0.528, 0.05803, 0.4833, 0.01154, 0.6246, 0.01237, 0.6977, 0.0, 0.699, 0.0001519, 0.6124, 0.1448, 0.7565, 0.1439, 0.6834, 0.1579, 0.6818, 0.1579, 0.7684, 0.1439, 0.6834, 0.1299, 0.6116, 0.1403, 0.5971, 0.1579, 0.6818, 0.01237, 0.6977, 0.02637, 0.7695, 0.01769, 0.7837, 0.0, 0.699, 0.1299, 0.6116, 0.1035, 0.5482, 0.1088, 0.5178, 0.1403, 0.5971, 0.6123, 0.8367, 0.6121, 0.7541, 0.7414, 0.7457, 0.7522, 0.8519, 0.753, 0.8403, 0.7544, 0.759, 0.8823, 0.7491, 0.8909, 0.8517, 0.6595, 0.9906, 0.6121, 1.0, 0.6178, 0.8558, 0.6596, 0.8519, 0.8474, 0.9999, 0.7998, 0.9904, 0.7997, 0.8517, 0.8429, 0.8568, 0.7072, 1.0, 0.6595, 0.9906, 0.6596, 0.8519, 0.7029, 0.8557, 0.7539, 0.5868, 0.7522, 0.5034, 0.8909, 0.4872, 0.8818, 0.5942, 0.7998, 0.9904, 0.7522, 0.9999, 0.7578, 0.8569, 0.7997, 0.8517, 0.7544, 0.759, 0.7548, 0.6732, 0.8807, 0.6722, 0.8823, 0.7491, 0.6121, 0.7541, 0.6122, 0.6679, 0.7389, 0.6681, 0.7414, 0.7457, 0.6122, 0.6679, 0.6123, 0.5818, 0.7416, 0.5906, 0.7389, 0.6681, 0.7548, 0.6732, 0.7539, 0.5868, 0.8818, 0.5942, 0.8807, 0.6722, 0.6123, 0.5818, 0.6127, 0.4995, 0.7522, 0.4872, 0.7416, 0.5906, 0.5281, 0.8806, 0.4845, 0.7815, 0.4929, 0.7658, 0.5296, 0.8503, 0.5386, 0.5059, 0.5817, 0.6025, 0.5733, 0.6182, 0.5371, 0.5361, 0.574, 0.8967, 0.5281, 0.8806, 0.5296, 0.8503, 0.5672, 0.8627, 0.4554, 0.5238, 0.4922, 0.4872, 0.499, 0.5213, 0.4685, 0.5508, 0.6114, 0.8628, 0.574, 0.8967, 0.5672, 0.8627, 0.5982, 0.8356, 0.6121, 0.7543, 0.6114, 0.8628, 0.5982, 0.8356, 0.5983, 0.7434, 0.4922, 0.4872, 0.5386, 0.5059, 0.5371, 0.5361, 0.499, 0.5213, 0.5817, 0.6025, 0.6121, 0.6752, 0.5989, 0.678, 0.5733, 0.6182, 0.4845, 0.7815, 0.4542, 0.7088, 0.4673, 0.706, 0.4929, 0.7658, 0.4542, 0.7088, 0.4542, 0.6296, 0.4679, 0.6406, 0.4673, 0.706, 0.6121, 0.6752, 0.6121, 0.7543, 0.5983, 0.7434, 0.5989, 0.678, 0.4542, 0.6296, 0.4554, 0.5238, 0.4685, 0.5508, 0.4679, 0.6406])
me_cube.materials.append(mat_pommelmaterial)
me_cube.materials.append(mat_blademeterial)
me_cube.materials.append(mat_rainguardmaterial)
me_cube.materials.append(mat_gripmaterial)
me_cube.use_remesh_preserve_volume = False
me_cube.use_remesh_preserve_attributes = False
me_cube.use_mirror_vertex_groups = False
me_cube.update()

# ---- objects
ob_longsword = bpy.data.objects.new('Longsword', me_cube)

# ---- transforms, parenting, visibility, modifiers, constraints
ob_longsword.location = (0.0, 0.0, 0.0)
ob_longsword.rotation_euler = (1.571, 0.0, 0.0)
ob_longsword.lock_rotations_4d = False
ob_longsword.empty_display_type = 'ARROWS'
ob_longsword.lineart.crease_threshold = 0.0
_m = ob_longsword.modifiers.new('Auto Smooth', 'NODES')
_m.node_group = ng_auto_smooth
_gi = [s.identifier for s in ng_auto_smooth.interface.items_tree if s.item_type == 'SOCKET' and s.in_out == 'INPUT']
_m[_gi[1]] = 0.6301  # Angle

# ---- collection membership
col_collection.objects.link(ob_longsword)

# ---- scene / render settings (as saved in the file)
scene.frame_start = 1; scene.frame_end = 250; scene.frame_set(1)
scene.render.engine = 'BLENDER_EEVEE_NEXT'
scene.cycles.use_denoising = False
scene.cycles.samples = 128
scene.cycles.sampling_pattern = 'TABULATED_SOBOL'
scene.cycles.use_adaptive_sampling = False
scene.cycles.use_light_tree = False
scene.view_settings.view_transform = 'Filmic'
bpy.context.view_layer.update()

# ---- added for rendering (the .blend has no active camera and no usable light): camera, sun
cam_auto = bpy.data.cameras.new('AutoCamera')
cam_auto.lens = 50.0
cam_auto.sensor_width = 36.0
cam_auto.clip_end = 1000.0
ob_auto_camera = bpy.data.objects.new('AutoCamera', cam_auto)
scene.collection.objects.link(ob_auto_camera)
ob_auto_camera.location = (2.10516, -3.14966, 1.68413)
ob_auto_camera.rotation_euler = (1.09748, -7.21219e-08, 0.694738)
scene.camera = ob_auto_camera
light_auto_sun = bpy.data.lights.new('AutoSun', 'SUN')
light_auto_sun.energy = 3.0
light_auto_sun.angle = 0.0523599
ob_auto_sun = bpy.data.objects.new('AutoSun', light_auto_sun)
scene.collection.objects.link(ob_auto_sun)
ob_auto_sun.rotation_euler = (0.872665, 0.174533, 0.523599)
bpy.context.view_layer.update()

